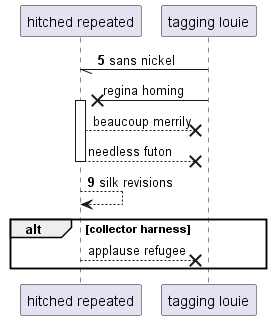

The diagram above was rendered by PlantUML. Its source (embedded in the PNG):
@startuml
participant "hitched repeated" as 0
participant "tagging louie" as 1
autonumber 5 4
1 -// 0: sans nickel
autonumber stop
1 ->x 0++ : regina homing
0 -->x 1: beaucoup merrily
return needless futon
autonumber resume
0 --> 0: silk revisions
autonumber stop
alt collector harness
0 -->x 1: applause refugee
end
@enduml